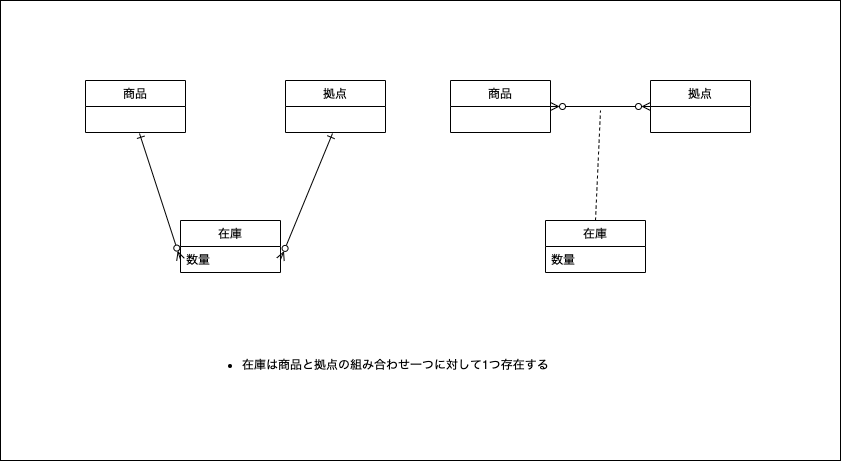

The diagram above was exported from draw.io. Its source (the exported page's mxGraphModel, read from the mxfile embedded in the PNG):
<mxGraphModel dx="1047" dy="655" grid="1" gridSize="10" guides="1" tooltips="1" connect="1" arrows="1" fold="1" page="1" pageScale="1" pageWidth="850" pageHeight="1100" math="0" shadow="0">
  <root>
    <mxCell id="0" />
    <mxCell id="1" parent="0" />
    <mxCell id="34" value="" style="rounded=0;whiteSpace=wrap;html=1;" parent="1" vertex="1">
      <mxGeometry x="310" y="220" width="840" height="460" as="geometry" />
    </mxCell>
    <mxCell id="135" style="edgeStyle=none;html=1;entryX=0.5;entryY=0;entryDx=0;entryDy=0;startArrow=ERone;startFill=0;endArrow=ERzeroToMany;endFill=0;" parent="1" source="38" edge="1">
      <mxGeometry relative="1" as="geometry">
        <mxPoint x="445" y="300" as="targetPoint" />
      </mxGeometry>
    </mxCell>
    <mxCell id="141" value="商品" style="swimlane;fontStyle=0;childLayout=stackLayout;horizontal=1;startSize=26;fillColor=none;horizontalStack=0;resizeParent=1;resizeParentMax=0;resizeLast=0;collapsible=0;marginBottom=0;swimlaneLine=1;strokeColor=default;connectable=1;allowArrows=1;" parent="1" vertex="1">
      <mxGeometry x="395" y="300" width="100" height="52" as="geometry">
        <mxRectangle x="390" y="120" width="80" height="26" as="alternateBounds" />
      </mxGeometry>
    </mxCell>
    <mxCell id="144" value="在庫" style="swimlane;fontStyle=0;childLayout=stackLayout;horizontal=1;startSize=26;fillColor=none;horizontalStack=0;resizeParent=1;resizeParentMax=0;resizeLast=0;collapsible=0;marginBottom=0;swimlaneLine=1;strokeColor=default;connectable=1;allowArrows=1;" parent="1" vertex="1">
      <mxGeometry x="490" y="440" width="100" height="52" as="geometry">
        <mxRectangle x="390" y="120" width="80" height="26" as="alternateBounds" />
      </mxGeometry>
    </mxCell>
    <mxCell id="145" value="数量" style="text;strokeColor=none;fillColor=none;align=left;verticalAlign=top;spacingLeft=4;spacingRight=4;overflow=hidden;rotatable=0;points=[[0,0.5],[1,0.5]];portConstraint=eastwest;" parent="144" vertex="1">
      <mxGeometry y="26" width="100" height="26" as="geometry" />
    </mxCell>
    <mxCell id="147" value="拠点" style="swimlane;fontStyle=0;childLayout=stackLayout;horizontal=1;startSize=26;fillColor=none;horizontalStack=0;resizeParent=1;resizeParentMax=0;resizeLast=0;collapsible=0;marginBottom=0;swimlaneLine=1;strokeColor=default;connectable=1;allowArrows=1;" parent="1" vertex="1">
      <mxGeometry x="595" y="300" width="100" height="52" as="geometry">
        <mxRectangle x="390" y="120" width="80" height="26" as="alternateBounds" />
      </mxGeometry>
    </mxCell>
    <mxCell id="149" style="edgeStyle=none;html=1;exitX=0;exitY=0.5;exitDx=0;exitDy=0;entryX=0.54;entryY=1.038;entryDx=0;entryDy=0;entryPerimeter=0;endArrow=ERone;endFill=0;startArrow=ERzeroToMany;startFill=0;" parent="1" source="145" edge="1">
      <mxGeometry relative="1" as="geometry">
        <mxPoint x="449" y="352.98800000000006" as="targetPoint" />
      </mxGeometry>
    </mxCell>
    <mxCell id="150" style="edgeStyle=none;html=1;exitX=1;exitY=0.5;exitDx=0;exitDy=0;entryX=0.47;entryY=1.038;entryDx=0;entryDy=0;entryPerimeter=0;startArrow=ERzeroToMany;startFill=0;endArrow=ERone;endFill=0;" parent="1" source="145" edge="1">
      <mxGeometry relative="1" as="geometry">
        <mxPoint x="642" y="352.98800000000006" as="targetPoint" />
      </mxGeometry>
    </mxCell>
    <mxCell id="166" style="edgeStyle=none;html=1;exitX=1;exitY=0.5;exitDx=0;exitDy=0;entryX=0;entryY=0.5;entryDx=0;entryDy=0;startArrow=ERzeroToMany;startFill=0;endArrow=ERzeroToMany;endFill=0;" edge="1" parent="1" source="160" target="163">
      <mxGeometry relative="1" as="geometry" />
    </mxCell>
    <mxCell id="160" value="商品" style="swimlane;fontStyle=0;childLayout=stackLayout;horizontal=1;startSize=26;fillColor=none;horizontalStack=0;resizeParent=1;resizeParentMax=0;resizeLast=0;collapsible=0;marginBottom=0;swimlaneLine=1;strokeColor=default;connectable=1;allowArrows=1;" vertex="1" parent="1">
      <mxGeometry x="760" y="300" width="100" height="52" as="geometry">
        <mxRectangle x="390" y="120" width="80" height="26" as="alternateBounds" />
      </mxGeometry>
    </mxCell>
    <mxCell id="167" style="edgeStyle=none;html=1;exitX=0.5;exitY=0;exitDx=0;exitDy=0;startArrow=none;startFill=0;endArrow=none;endFill=0;dashed=1;" edge="1" parent="1" source="161">
      <mxGeometry relative="1" as="geometry">
        <mxPoint x="910" y="330" as="targetPoint" />
      </mxGeometry>
    </mxCell>
    <mxCell id="161" value="在庫" style="swimlane;fontStyle=0;childLayout=stackLayout;horizontal=1;startSize=26;fillColor=none;horizontalStack=0;resizeParent=1;resizeParentMax=0;resizeLast=0;collapsible=0;marginBottom=0;swimlaneLine=1;strokeColor=default;connectable=1;allowArrows=1;" vertex="1" parent="1">
      <mxGeometry x="855" y="440" width="100" height="52" as="geometry">
        <mxRectangle x="390" y="120" width="80" height="26" as="alternateBounds" />
      </mxGeometry>
    </mxCell>
    <mxCell id="162" value="数量" style="text;strokeColor=none;fillColor=none;align=left;verticalAlign=top;spacingLeft=4;spacingRight=4;overflow=hidden;rotatable=0;points=[[0,0.5],[1,0.5]];portConstraint=eastwest;" vertex="1" parent="161">
      <mxGeometry y="26" width="100" height="26" as="geometry" />
    </mxCell>
    <mxCell id="163" value="拠点" style="swimlane;fontStyle=0;childLayout=stackLayout;horizontal=1;startSize=26;fillColor=none;horizontalStack=0;resizeParent=1;resizeParentMax=0;resizeLast=0;collapsible=0;marginBottom=0;swimlaneLine=1;strokeColor=default;connectable=1;allowArrows=1;" vertex="1" parent="1">
      <mxGeometry x="960" y="300" width="100" height="52" as="geometry">
        <mxRectangle x="390" y="120" width="80" height="26" as="alternateBounds" />
      </mxGeometry>
    </mxCell>
    <mxCell id="168" value="&lt;ul&gt;&lt;li&gt;在庫は商品と拠点の組み合わせ一つに対して1つ存在する&lt;/li&gt;&lt;/ul&gt;" style="text;html=1;strokeColor=none;fillColor=none;align=left;verticalAlign=middle;whiteSpace=wrap;rounded=0;" vertex="1" parent="1">
      <mxGeometry x="510" y="540" width="440" height="90" as="geometry" />
    </mxCell>
  </root>
</mxGraphModel>